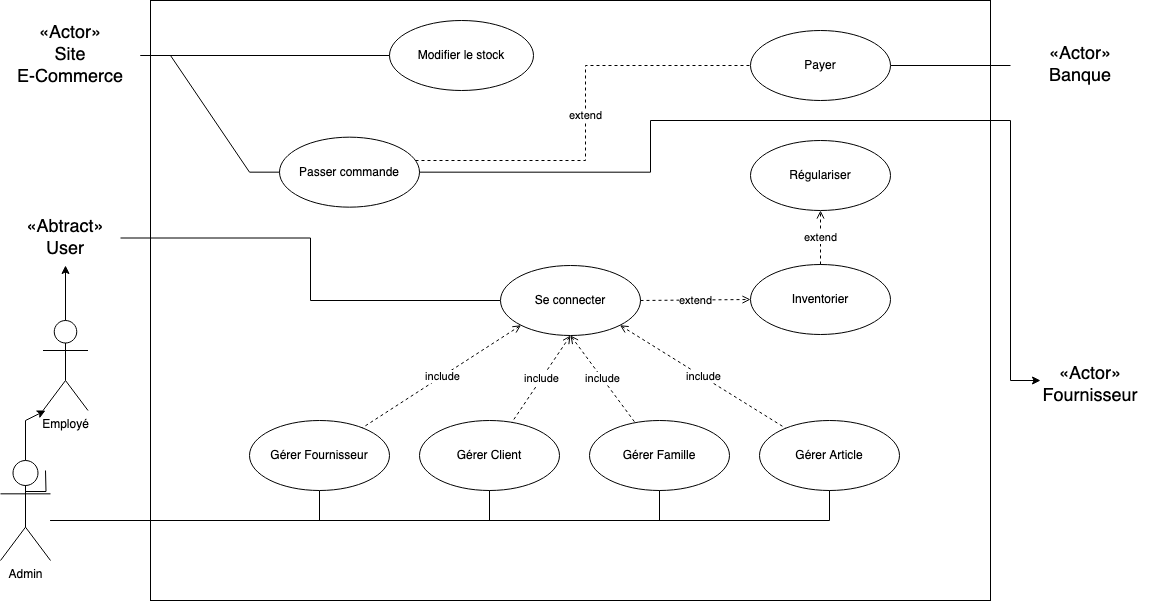

The diagram above was exported from draw.io. Its source (the exported page's mxGraphModel, read from the mxfile embedded in the PNG):
<mxGraphModel dx="1327" dy="723" grid="1" gridSize="10" guides="1" tooltips="1" connect="1" arrows="1" fold="1" page="1" pageScale="1" pageWidth="1169" pageHeight="827" math="0" shadow="0">
  <root>
    <mxCell id="0" />
    <mxCell id="1" parent="0" />
    <mxCell id="lBYK7iKLrxSZ5YJ9JoIS-1" value="" style="rounded=0;whiteSpace=wrap;html=1;" vertex="1" parent="1">
      <mxGeometry x="160" y="120" width="840" height="600" as="geometry" />
    </mxCell>
    <mxCell id="lBYK7iKLrxSZ5YJ9JoIS-56" value="" style="edgeStyle=orthogonalEdgeStyle;rounded=0;orthogonalLoop=1;jettySize=auto;html=1;entryX=0;entryY=0.5;entryDx=0;entryDy=0;endArrow=none;endFill=0;" edge="1" parent="1" source="lBYK7iKLrxSZ5YJ9JoIS-73" target="lBYK7iKLrxSZ5YJ9JoIS-35">
      <mxGeometry relative="1" as="geometry">
        <mxPoint x="70" y="390" as="sourcePoint" />
      </mxGeometry>
    </mxCell>
    <mxCell id="lBYK7iKLrxSZ5YJ9JoIS-2" value="Employé" style="shape=umlActor;verticalLabelPosition=bottom;verticalAlign=top;html=1;outlineConnect=0;" vertex="1" parent="1">
      <mxGeometry x="52.5" y="440" width="45" height="90" as="geometry" />
    </mxCell>
    <mxCell id="lBYK7iKLrxSZ5YJ9JoIS-51" value="" style="rounded=0;orthogonalLoop=1;jettySize=auto;html=1;entryX=0;entryY=0.5;entryDx=0;entryDy=0;endArrow=none;endFill=0;edgeStyle=entityRelationEdgeStyle;" edge="1" parent="1" source="lBYK7iKLrxSZ5YJ9JoIS-74" target="lBYK7iKLrxSZ5YJ9JoIS-33">
      <mxGeometry relative="1" as="geometry">
        <mxPoint x="100" y="166.66999999999996" as="sourcePoint" />
      </mxGeometry>
    </mxCell>
    <mxCell id="lBYK7iKLrxSZ5YJ9JoIS-55" value="" style="rounded=0;orthogonalLoop=1;jettySize=auto;html=1;endArrow=none;endFill=0;edgeStyle=orthogonalEdgeStyle;" edge="1" parent="1" source="lBYK7iKLrxSZ5YJ9JoIS-11" target="lBYK7iKLrxSZ5YJ9JoIS-37">
      <mxGeometry relative="1" as="geometry">
        <Array as="points">
          <mxPoint x="329" y="640" />
        </Array>
      </mxGeometry>
    </mxCell>
    <mxCell id="lBYK7iKLrxSZ5YJ9JoIS-12" value="" style="endArrow=classic;html=1;rounded=0;exitX=0.5;exitY=0;exitDx=0;exitDy=0;exitPerimeter=0;" edge="1" parent="1" source="lBYK7iKLrxSZ5YJ9JoIS-11" target="lBYK7iKLrxSZ5YJ9JoIS-2">
      <mxGeometry width="50" height="50" relative="1" as="geometry">
        <mxPoint x="175" y="610" as="sourcePoint" />
        <mxPoint x="175" y="520" as="targetPoint" />
        <Array as="points">
          <mxPoint x="35" y="540" />
          <mxPoint x="55" y="530" />
        </Array>
      </mxGeometry>
    </mxCell>
    <mxCell id="lBYK7iKLrxSZ5YJ9JoIS-15" value="" style="endArrow=classic;html=1;rounded=0;exitX=0.5;exitY=0;exitDx=0;exitDy=0;exitPerimeter=0;" edge="1" parent="1" source="lBYK7iKLrxSZ5YJ9JoIS-2" target="lBYK7iKLrxSZ5YJ9JoIS-73">
      <mxGeometry width="50" height="50" relative="1" as="geometry">
        <mxPoint x="215" y="420" as="sourcePoint" />
        <mxPoint x="70" y="440" as="targetPoint" />
        <Array as="points" />
      </mxGeometry>
    </mxCell>
    <mxCell id="lBYK7iKLrxSZ5YJ9JoIS-63" value="extend" style="edgeStyle=orthogonalEdgeStyle;rounded=0;orthogonalLoop=1;jettySize=auto;html=1;entryX=0;entryY=0.5;entryDx=0;entryDy=0;endArrow=none;endFill=0;dashed=1;" edge="1" parent="1" source="lBYK7iKLrxSZ5YJ9JoIS-33" target="lBYK7iKLrxSZ5YJ9JoIS-34">
      <mxGeometry relative="1" as="geometry">
        <mxPoint x="574" y="246.67000000000007" as="targetPoint" />
        <Array as="points">
          <mxPoint x="595" y="280" />
          <mxPoint x="595" y="185" />
        </Array>
      </mxGeometry>
    </mxCell>
    <mxCell id="lBYK7iKLrxSZ5YJ9JoIS-68" style="edgeStyle=orthogonalEdgeStyle;rounded=0;orthogonalLoop=1;jettySize=auto;html=1;exitX=1;exitY=0.5;exitDx=0;exitDy=0;" edge="1" parent="1" source="lBYK7iKLrxSZ5YJ9JoIS-33" target="lBYK7iKLrxSZ5YJ9JoIS-69">
      <mxGeometry relative="1" as="geometry">
        <mxPoint x="1060" y="500" as="targetPoint" />
        <Array as="points">
          <mxPoint x="660" y="292" />
          <mxPoint x="660" y="240" />
          <mxPoint x="1020" y="240" />
          <mxPoint x="1020" y="500" />
        </Array>
      </mxGeometry>
    </mxCell>
    <mxCell id="lBYK7iKLrxSZ5YJ9JoIS-33" value="Passer commande" style="ellipse;whiteSpace=wrap;html=1;" vertex="1" parent="1">
      <mxGeometry x="289" y="256.67" width="140" height="70" as="geometry" />
    </mxCell>
    <mxCell id="lBYK7iKLrxSZ5YJ9JoIS-65" style="edgeStyle=orthogonalEdgeStyle;rounded=0;orthogonalLoop=1;jettySize=auto;html=1;exitX=1;exitY=0.5;exitDx=0;exitDy=0;endArrow=none;endFill=0;" edge="1" parent="1" source="lBYK7iKLrxSZ5YJ9JoIS-34" target="lBYK7iKLrxSZ5YJ9JoIS-70">
      <mxGeometry relative="1" as="geometry">
        <mxPoint x="1060" y="220" as="targetPoint" />
      </mxGeometry>
    </mxCell>
    <mxCell id="lBYK7iKLrxSZ5YJ9JoIS-34" value="Payer" style="ellipse;whiteSpace=wrap;html=1;" vertex="1" parent="1">
      <mxGeometry x="760" y="150" width="140" height="70" as="geometry" />
    </mxCell>
    <mxCell id="lBYK7iKLrxSZ5YJ9JoIS-35" value="Se connecter" style="ellipse;whiteSpace=wrap;html=1;" vertex="1" parent="1">
      <mxGeometry x="510" y="385" width="140" height="70" as="geometry" />
    </mxCell>
    <mxCell id="lBYK7iKLrxSZ5YJ9JoIS-36" value="Modifier le stock" style="ellipse;whiteSpace=wrap;html=1;" vertex="1" parent="1">
      <mxGeometry x="399" y="140" width="144" height="70" as="geometry" />
    </mxCell>
    <mxCell id="lBYK7iKLrxSZ5YJ9JoIS-37" value="Gérer Fournisseur" style="ellipse;whiteSpace=wrap;html=1;" vertex="1" parent="1">
      <mxGeometry x="259" y="540" width="140" height="70" as="geometry" />
    </mxCell>
    <mxCell id="lBYK7iKLrxSZ5YJ9JoIS-38" value="Gérer Client" style="ellipse;whiteSpace=wrap;html=1;" vertex="1" parent="1">
      <mxGeometry x="429" y="540" width="140" height="70" as="geometry" />
    </mxCell>
    <mxCell id="lBYK7iKLrxSZ5YJ9JoIS-39" value="Gérer Famille" style="ellipse;whiteSpace=wrap;html=1;" vertex="1" parent="1">
      <mxGeometry x="599" y="540" width="140" height="70" as="geometry" />
    </mxCell>
    <mxCell id="lBYK7iKLrxSZ5YJ9JoIS-40" value="Gérer Article" style="ellipse;whiteSpace=wrap;html=1;" vertex="1" parent="1">
      <mxGeometry x="769" y="540" width="140" height="70" as="geometry" />
    </mxCell>
    <mxCell id="lBYK7iKLrxSZ5YJ9JoIS-41" value="Inventorier" style="ellipse;whiteSpace=wrap;html=1;" vertex="1" parent="1">
      <mxGeometry x="760" y="384" width="140" height="70" as="geometry" />
    </mxCell>
    <mxCell id="lBYK7iKLrxSZ5YJ9JoIS-42" value="Régulariser" style="ellipse;whiteSpace=wrap;html=1;" vertex="1" parent="1">
      <mxGeometry x="760" y="260" width="140" height="70" as="geometry" />
    </mxCell>
    <mxCell id="lBYK7iKLrxSZ5YJ9JoIS-45" value="extend" style="endArrow=open;dashed=1;html=1;rounded=0;exitX=1;exitY=0.5;exitDx=0;exitDy=0;endFill=0;entryX=0;entryY=0.5;entryDx=0;entryDy=0;" edge="1" parent="1" source="lBYK7iKLrxSZ5YJ9JoIS-35" target="lBYK7iKLrxSZ5YJ9JoIS-41">
      <mxGeometry width="50" height="50" relative="1" as="geometry">
        <mxPoint x="560" y="150" as="sourcePoint" />
        <mxPoint x="760" y="355" as="targetPoint" />
      </mxGeometry>
    </mxCell>
    <mxCell id="lBYK7iKLrxSZ5YJ9JoIS-46" value="extend" style="endArrow=open;dashed=1;html=1;rounded=0;endFill=0;exitX=0.5;exitY=0;exitDx=0;exitDy=0;entryX=0.5;entryY=1;entryDx=0;entryDy=0;" edge="1" parent="1" source="lBYK7iKLrxSZ5YJ9JoIS-41" target="lBYK7iKLrxSZ5YJ9JoIS-42">
      <mxGeometry width="50" height="50" relative="1" as="geometry">
        <mxPoint x="1090" y="355.4545454545455" as="sourcePoint" />
        <mxPoint x="1090" y="374.5454545454545" as="targetPoint" />
      </mxGeometry>
    </mxCell>
    <mxCell id="lBYK7iKLrxSZ5YJ9JoIS-47" value="include" style="endArrow=none;dashed=1;html=1;rounded=0;endFill=0;exitX=0;exitY=1;exitDx=0;exitDy=0;startArrow=open;startFill=0;" edge="1" parent="1" source="lBYK7iKLrxSZ5YJ9JoIS-35" target="lBYK7iKLrxSZ5YJ9JoIS-37">
      <mxGeometry width="50" height="50" relative="1" as="geometry">
        <mxPoint x="390" y="430" as="sourcePoint" />
        <mxPoint x="520" y="430" as="targetPoint" />
      </mxGeometry>
    </mxCell>
    <mxCell id="lBYK7iKLrxSZ5YJ9JoIS-48" value="include" style="endArrow=none;dashed=1;html=1;rounded=0;exitX=0.5;exitY=1;exitDx=0;exitDy=0;endFill=0;startArrow=open;startFill=0;" edge="1" parent="1" source="lBYK7iKLrxSZ5YJ9JoIS-35" target="lBYK7iKLrxSZ5YJ9JoIS-38">
      <mxGeometry width="50" height="50" relative="1" as="geometry">
        <mxPoint x="390" y="430" as="sourcePoint" />
        <mxPoint x="350" y="550" as="targetPoint" />
      </mxGeometry>
    </mxCell>
    <mxCell id="lBYK7iKLrxSZ5YJ9JoIS-49" value="include" style="endArrow=none;dashed=1;html=1;rounded=0;exitX=0.5;exitY=1;exitDx=0;exitDy=0;endFill=0;startArrow=open;startFill=0;" edge="1" parent="1" source="lBYK7iKLrxSZ5YJ9JoIS-35" target="lBYK7iKLrxSZ5YJ9JoIS-39">
      <mxGeometry width="50" height="50" relative="1" as="geometry">
        <mxPoint x="459" y="441" as="sourcePoint" />
        <mxPoint x="565" y="540" as="targetPoint" />
      </mxGeometry>
    </mxCell>
    <mxCell id="lBYK7iKLrxSZ5YJ9JoIS-50" value="include" style="endArrow=none;dashed=1;html=1;rounded=0;exitX=1;exitY=1;exitDx=0;exitDy=0;endFill=0;startArrow=open;startFill=0;" edge="1" parent="1" source="lBYK7iKLrxSZ5YJ9JoIS-35" target="lBYK7iKLrxSZ5YJ9JoIS-40">
      <mxGeometry width="50" height="50" relative="1" as="geometry">
        <mxPoint x="370" y="455" as="sourcePoint" />
        <mxPoint x="625" y="562" as="targetPoint" />
      </mxGeometry>
    </mxCell>
    <mxCell id="lBYK7iKLrxSZ5YJ9JoIS-52" value="" style="rounded=0;orthogonalLoop=1;jettySize=auto;html=1;entryX=0;entryY=0.5;entryDx=0;entryDy=0;endArrow=none;endFill=0;edgeStyle=orthogonalEdgeStyle;" edge="1" parent="1" source="lBYK7iKLrxSZ5YJ9JoIS-74" target="lBYK7iKLrxSZ5YJ9JoIS-36">
      <mxGeometry relative="1" as="geometry">
        <mxPoint x="100" y="166.66666666666674" as="sourcePoint" />
        <mxPoint x="299" y="302" as="targetPoint" />
      </mxGeometry>
    </mxCell>
    <mxCell id="lBYK7iKLrxSZ5YJ9JoIS-57" value="" style="rounded=0;orthogonalLoop=1;jettySize=auto;html=1;endArrow=none;endFill=0;edgeStyle=orthogonalEdgeStyle;" edge="1" parent="1" source="lBYK7iKLrxSZ5YJ9JoIS-11" target="lBYK7iKLrxSZ5YJ9JoIS-38">
      <mxGeometry relative="1" as="geometry">
        <mxPoint x="55" y="590" as="sourcePoint" />
        <mxPoint x="269" y="585" as="targetPoint" />
        <Array as="points">
          <mxPoint x="55" y="640" />
          <mxPoint x="499" y="640" />
        </Array>
      </mxGeometry>
    </mxCell>
    <mxCell id="lBYK7iKLrxSZ5YJ9JoIS-58" value="" style="rounded=0;orthogonalLoop=1;jettySize=auto;html=1;endArrow=none;endFill=0;edgeStyle=orthogonalEdgeStyle;" edge="1" parent="1" source="lBYK7iKLrxSZ5YJ9JoIS-11" target="lBYK7iKLrxSZ5YJ9JoIS-39">
      <mxGeometry relative="1" as="geometry">
        <mxPoint x="100" y="610" as="sourcePoint" />
        <mxPoint x="279" y="595" as="targetPoint" />
        <Array as="points">
          <mxPoint x="669" y="640" />
        </Array>
      </mxGeometry>
    </mxCell>
    <mxCell id="lBYK7iKLrxSZ5YJ9JoIS-59" value="" style="rounded=0;orthogonalLoop=1;jettySize=auto;html=1;endArrow=none;endFill=0;edgeStyle=orthogonalEdgeStyle;" edge="1" parent="1" source="lBYK7iKLrxSZ5YJ9JoIS-11" target="lBYK7iKLrxSZ5YJ9JoIS-40">
      <mxGeometry relative="1" as="geometry">
        <mxPoint x="110" y="620" as="sourcePoint" />
        <mxPoint x="289" y="605" as="targetPoint" />
        <Array as="points">
          <mxPoint x="839" y="640" />
        </Array>
      </mxGeometry>
    </mxCell>
    <mxCell id="lBYK7iKLrxSZ5YJ9JoIS-61" value="" style="rounded=0;orthogonalLoop=1;jettySize=auto;html=1;endArrow=none;endFill=0;edgeStyle=orthogonalEdgeStyle;" edge="1" parent="1" target="lBYK7iKLrxSZ5YJ9JoIS-11">
      <mxGeometry relative="1" as="geometry">
        <mxPoint x="55" y="590" as="sourcePoint" />
        <mxPoint x="499" y="610" as="targetPoint" />
        <Array as="points" />
      </mxGeometry>
    </mxCell>
    <mxCell id="lBYK7iKLrxSZ5YJ9JoIS-11" value="Admin" style="shape=umlActor;verticalLabelPosition=bottom;verticalAlign=top;html=1;outlineConnect=0;" vertex="1" parent="1">
      <mxGeometry x="10" y="580" width="50" height="100" as="geometry" />
    </mxCell>
    <mxCell id="lBYK7iKLrxSZ5YJ9JoIS-69" value="&lt;div style=&quot;font-size: 18px;&quot;&gt;&lt;font style=&quot;font-size: 18px;&quot;&gt;«Actor»&lt;/font&gt;&lt;/div&gt;&lt;div style=&quot;font-size: 18px;&quot;&gt;&lt;font style=&quot;font-size: 18px;&quot;&gt;Fournisseur&lt;font style=&quot;font-size: 18px;&quot;&gt;&lt;br&gt;&lt;/font&gt;&lt;/font&gt;&lt;/div&gt;" style="text;html=1;strokeColor=none;fillColor=none;align=center;verticalAlign=middle;whiteSpace=wrap;rounded=0;" vertex="1" parent="1">
      <mxGeometry x="1050" y="480" width="100" height="50" as="geometry" />
    </mxCell>
    <mxCell id="lBYK7iKLrxSZ5YJ9JoIS-70" value="&lt;div style=&quot;font-size: 18px;&quot;&gt;&lt;font style=&quot;font-size: 18px;&quot;&gt;«Actor»&lt;/font&gt;&lt;/div&gt;&lt;div style=&quot;font-size: 18px;&quot;&gt;&lt;font style=&quot;font-size: 18px;&quot;&gt;Banque&lt;font style=&quot;font-size: 18px;&quot;&gt;&lt;br&gt;&lt;/font&gt;&lt;/font&gt;&lt;/div&gt;" style="text;html=1;strokeColor=none;fillColor=none;align=center;verticalAlign=middle;whiteSpace=wrap;rounded=0;" vertex="1" parent="1">
      <mxGeometry x="1020" y="150" width="140" height="70" as="geometry" />
    </mxCell>
    <mxCell id="lBYK7iKLrxSZ5YJ9JoIS-73" value="&lt;div style=&quot;font-size: 18px;&quot;&gt;&lt;font style=&quot;font-size: 18px;&quot;&gt;«Abtract»&lt;/font&gt;&lt;/div&gt;&lt;div style=&quot;font-size: 18px;&quot;&gt;&lt;font style=&quot;font-size: 18px;&quot;&gt;User&lt;font style=&quot;font-size: 18px;&quot;&gt;&lt;br&gt;&lt;/font&gt;&lt;/font&gt;&lt;/div&gt;" style="text;html=1;strokeColor=none;fillColor=none;align=center;verticalAlign=middle;whiteSpace=wrap;rounded=0;" vertex="1" parent="1">
      <mxGeometry x="20" y="330" width="110" height="55" as="geometry" />
    </mxCell>
    <mxCell id="lBYK7iKLrxSZ5YJ9JoIS-74" value="&lt;div style=&quot;font-size: 18px;&quot;&gt;&lt;font style=&quot;font-size: 18px;&quot;&gt;«Actor»&lt;/font&gt;&lt;/div&gt;&lt;div style=&quot;font-size: 18px;&quot;&gt;&lt;font style=&quot;font-size: 18px;&quot;&gt;Site E-Commerce&lt;font style=&quot;font-size: 18px;&quot;&gt;&lt;br&gt;&lt;/font&gt;&lt;/font&gt;&lt;/div&gt;" style="text;html=1;strokeColor=none;fillColor=none;align=center;verticalAlign=middle;whiteSpace=wrap;rounded=0;" vertex="1" parent="1">
      <mxGeometry x="10" y="140" width="140" height="70" as="geometry" />
    </mxCell>
  </root>
</mxGraphModel>